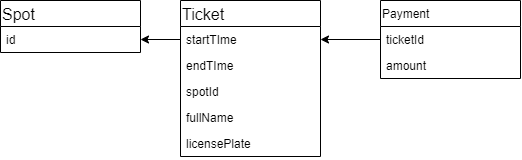

The diagram above was exported from draw.io. Its source (the exported page's mxGraphModel, read from the mxfile embedded in the PNG):
<mxGraphModel dx="1528" dy="1557" grid="1" gridSize="10" guides="1" tooltips="1" connect="1" arrows="1" fold="1" page="1" pageScale="1" pageWidth="850" pageHeight="1100" math="0" shadow="0">
  <root>
    <mxCell id="0" />
    <mxCell id="1" parent="0" />
    <mxCell id="h_cu0wCeTgq1hSZ6J5O6-20" value="Payment" style="swimlane;fontStyle=0;childLayout=stackLayout;horizontal=1;startSize=26;fillColor=none;horizontalStack=0;resizeParent=1;resizeParentMax=0;resizeLast=0;collapsible=1;marginBottom=0;align=left;" vertex="1" parent="1">
      <mxGeometry x="-280" y="-800" width="140" height="78" as="geometry" />
    </mxCell>
    <mxCell id="h_cu0wCeTgq1hSZ6J5O6-21" value="ticketId" style="text;strokeColor=none;fillColor=none;align=left;verticalAlign=top;spacingLeft=4;spacingRight=4;overflow=hidden;rotatable=0;points=[[0,0.5],[1,0.5]];portConstraint=eastwest;" vertex="1" parent="h_cu0wCeTgq1hSZ6J5O6-20">
      <mxGeometry y="26" width="140" height="26" as="geometry" />
    </mxCell>
    <mxCell id="h_cu0wCeTgq1hSZ6J5O6-22" value="amount" style="text;strokeColor=none;fillColor=none;align=left;verticalAlign=top;spacingLeft=4;spacingRight=4;overflow=hidden;rotatable=0;points=[[0,0.5],[1,0.5]];portConstraint=eastwest;" vertex="1" parent="h_cu0wCeTgq1hSZ6J5O6-20">
      <mxGeometry y="52" width="140" height="26" as="geometry" />
    </mxCell>
    <mxCell id="h_cu0wCeTgq1hSZ6J5O6-27" value="Spot" style="swimlane;fontStyle=0;childLayout=stackLayout;horizontal=1;startSize=26;fillColor=none;horizontalStack=0;resizeParent=1;resizeParentMax=0;resizeLast=0;collapsible=1;marginBottom=0;fontSize=16;align=left;" vertex="1" parent="1">
      <mxGeometry x="-660" y="-800" width="140" height="52" as="geometry" />
    </mxCell>
    <mxCell id="h_cu0wCeTgq1hSZ6J5O6-28" value="id" style="text;strokeColor=none;fillColor=none;align=left;verticalAlign=top;spacingLeft=4;spacingRight=4;overflow=hidden;rotatable=0;points=[[0,0.5],[1,0.5]];portConstraint=eastwest;" vertex="1" parent="h_cu0wCeTgq1hSZ6J5O6-27">
      <mxGeometry y="26" width="140" height="26" as="geometry" />
    </mxCell>
    <mxCell id="h_cu0wCeTgq1hSZ6J5O6-31" value="Ticket" style="swimlane;fontStyle=0;childLayout=stackLayout;horizontal=1;startSize=26;fillColor=none;horizontalStack=0;resizeParent=1;resizeParentMax=0;resizeLast=0;collapsible=1;marginBottom=0;fontSize=16;align=left;" vertex="1" parent="1">
      <mxGeometry x="-480" y="-800" width="140" height="156" as="geometry" />
    </mxCell>
    <mxCell id="h_cu0wCeTgq1hSZ6J5O6-32" value="startTIme" style="text;strokeColor=none;fillColor=none;align=left;verticalAlign=top;spacingLeft=4;spacingRight=4;overflow=hidden;rotatable=0;points=[[0,0.5],[1,0.5]];portConstraint=eastwest;" vertex="1" parent="h_cu0wCeTgq1hSZ6J5O6-31">
      <mxGeometry y="26" width="140" height="26" as="geometry" />
    </mxCell>
    <mxCell id="h_cu0wCeTgq1hSZ6J5O6-33" value="endTIme" style="text;strokeColor=none;fillColor=none;align=left;verticalAlign=top;spacingLeft=4;spacingRight=4;overflow=hidden;rotatable=0;points=[[0,0.5],[1,0.5]];portConstraint=eastwest;" vertex="1" parent="h_cu0wCeTgq1hSZ6J5O6-31">
      <mxGeometry y="52" width="140" height="26" as="geometry" />
    </mxCell>
    <mxCell id="h_cu0wCeTgq1hSZ6J5O6-34" value="spotId&#10;" style="text;strokeColor=none;fillColor=none;align=left;verticalAlign=top;spacingLeft=4;spacingRight=4;overflow=hidden;rotatable=0;points=[[0,0.5],[1,0.5]];portConstraint=eastwest;" vertex="1" parent="h_cu0wCeTgq1hSZ6J5O6-31">
      <mxGeometry y="78" width="140" height="26" as="geometry" />
    </mxCell>
    <mxCell id="h_cu0wCeTgq1hSZ6J5O6-40" value="fullName" style="text;strokeColor=none;fillColor=none;align=left;verticalAlign=top;spacingLeft=4;spacingRight=4;overflow=hidden;rotatable=0;points=[[0,0.5],[1,0.5]];portConstraint=eastwest;" vertex="1" parent="h_cu0wCeTgq1hSZ6J5O6-31">
      <mxGeometry y="104" width="140" height="26" as="geometry" />
    </mxCell>
    <mxCell id="h_cu0wCeTgq1hSZ6J5O6-41" value="licensePlate" style="text;strokeColor=none;fillColor=none;align=left;verticalAlign=top;spacingLeft=4;spacingRight=4;overflow=hidden;rotatable=0;points=[[0,0.5],[1,0.5]];portConstraint=eastwest;" vertex="1" parent="h_cu0wCeTgq1hSZ6J5O6-31">
      <mxGeometry y="130" width="140" height="26" as="geometry" />
    </mxCell>
    <mxCell id="h_cu0wCeTgq1hSZ6J5O6-88" style="edgeStyle=orthogonalEdgeStyle;rounded=0;orthogonalLoop=1;jettySize=auto;html=1;exitX=0;exitY=0.5;exitDx=0;exitDy=0;entryX=1;entryY=0.5;entryDx=0;entryDy=0;fontSize=16;" edge="1" parent="1" source="h_cu0wCeTgq1hSZ6J5O6-21" target="h_cu0wCeTgq1hSZ6J5O6-32">
      <mxGeometry relative="1" as="geometry" />
    </mxCell>
    <mxCell id="h_cu0wCeTgq1hSZ6J5O6-89" style="edgeStyle=orthogonalEdgeStyle;rounded=0;orthogonalLoop=1;jettySize=auto;html=1;exitX=0;exitY=0.5;exitDx=0;exitDy=0;entryX=1;entryY=0.5;entryDx=0;entryDy=0;fontSize=16;" edge="1" parent="1" source="h_cu0wCeTgq1hSZ6J5O6-32" target="h_cu0wCeTgq1hSZ6J5O6-28">
      <mxGeometry relative="1" as="geometry" />
    </mxCell>
  </root>
</mxGraphModel>